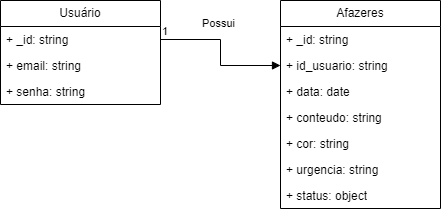

The diagram above was exported from draw.io. Its source (the exported page's mxGraphModel, read from the mxfile embedded in the PNG):
<mxGraphModel dx="1050" dy="602" grid="1" gridSize="10" guides="1" tooltips="1" connect="1" arrows="1" fold="1" page="1" pageScale="1" pageWidth="827" pageHeight="1169" math="0" shadow="0">
  <root>
    <mxCell id="0" />
    <mxCell id="1" parent="0" />
    <mxCell id="y523uj6VmYkzm-0-spKZ-1" value="Usuário" style="swimlane;fontStyle=0;childLayout=stackLayout;horizontal=1;startSize=26;fillColor=none;horizontalStack=0;resizeParent=1;resizeParentMax=0;resizeLast=0;collapsible=1;marginBottom=0;whiteSpace=wrap;html=1;" vertex="1" parent="1">
      <mxGeometry x="40" y="40" width="160" height="104" as="geometry" />
    </mxCell>
    <mxCell id="y523uj6VmYkzm-0-spKZ-4" value="+ _id: string" style="text;strokeColor=none;fillColor=none;align=left;verticalAlign=top;spacingLeft=4;spacingRight=4;overflow=hidden;rotatable=0;points=[[0,0.5],[1,0.5]];portConstraint=eastwest;whiteSpace=wrap;html=1;" vertex="1" parent="y523uj6VmYkzm-0-spKZ-1">
      <mxGeometry y="26" width="160" height="26" as="geometry" />
    </mxCell>
    <mxCell id="y523uj6VmYkzm-0-spKZ-2" value="+ email: string" style="text;strokeColor=none;fillColor=none;align=left;verticalAlign=top;spacingLeft=4;spacingRight=4;overflow=hidden;rotatable=0;points=[[0,0.5],[1,0.5]];portConstraint=eastwest;whiteSpace=wrap;html=1;" vertex="1" parent="y523uj6VmYkzm-0-spKZ-1">
      <mxGeometry y="52" width="160" height="26" as="geometry" />
    </mxCell>
    <mxCell id="y523uj6VmYkzm-0-spKZ-3" value="+ senha: string" style="text;strokeColor=none;fillColor=none;align=left;verticalAlign=top;spacingLeft=4;spacingRight=4;overflow=hidden;rotatable=0;points=[[0,0.5],[1,0.5]];portConstraint=eastwest;whiteSpace=wrap;html=1;" vertex="1" parent="y523uj6VmYkzm-0-spKZ-1">
      <mxGeometry y="78" width="160" height="26" as="geometry" />
    </mxCell>
    <mxCell id="y523uj6VmYkzm-0-spKZ-5" value="Afazeres" style="swimlane;fontStyle=0;childLayout=stackLayout;horizontal=1;startSize=26;fillColor=none;horizontalStack=0;resizeParent=1;resizeParentMax=0;resizeLast=0;collapsible=1;marginBottom=0;whiteSpace=wrap;html=1;" vertex="1" parent="1">
      <mxGeometry x="320" y="40" width="160" height="208" as="geometry" />
    </mxCell>
    <mxCell id="y523uj6VmYkzm-0-spKZ-6" value="+ _id: string" style="text;strokeColor=none;fillColor=none;align=left;verticalAlign=top;spacingLeft=4;spacingRight=4;overflow=hidden;rotatable=0;points=[[0,0.5],[1,0.5]];portConstraint=eastwest;whiteSpace=wrap;html=1;" vertex="1" parent="y523uj6VmYkzm-0-spKZ-5">
      <mxGeometry y="26" width="160" height="26" as="geometry" />
    </mxCell>
    <mxCell id="y523uj6VmYkzm-0-spKZ-7" value="+ id_usuario: string" style="text;strokeColor=none;fillColor=none;align=left;verticalAlign=top;spacingLeft=4;spacingRight=4;overflow=hidden;rotatable=0;points=[[0,0.5],[1,0.5]];portConstraint=eastwest;whiteSpace=wrap;html=1;" vertex="1" parent="y523uj6VmYkzm-0-spKZ-5">
      <mxGeometry y="52" width="160" height="26" as="geometry" />
    </mxCell>
    <mxCell id="y523uj6VmYkzm-0-spKZ-8" value="+ data: date" style="text;strokeColor=none;fillColor=none;align=left;verticalAlign=top;spacingLeft=4;spacingRight=4;overflow=hidden;rotatable=0;points=[[0,0.5],[1,0.5]];portConstraint=eastwest;whiteSpace=wrap;html=1;" vertex="1" parent="y523uj6VmYkzm-0-spKZ-5">
      <mxGeometry y="78" width="160" height="26" as="geometry" />
    </mxCell>
    <mxCell id="y523uj6VmYkzm-0-spKZ-11" value="+ conteudo: string" style="text;strokeColor=none;fillColor=none;align=left;verticalAlign=top;spacingLeft=4;spacingRight=4;overflow=hidden;rotatable=0;points=[[0,0.5],[1,0.5]];portConstraint=eastwest;whiteSpace=wrap;html=1;" vertex="1" parent="y523uj6VmYkzm-0-spKZ-5">
      <mxGeometry y="104" width="160" height="26" as="geometry" />
    </mxCell>
    <mxCell id="y523uj6VmYkzm-0-spKZ-12" value="+ cor: string" style="text;strokeColor=none;fillColor=none;align=left;verticalAlign=top;spacingLeft=4;spacingRight=4;overflow=hidden;rotatable=0;points=[[0,0.5],[1,0.5]];portConstraint=eastwest;whiteSpace=wrap;html=1;" vertex="1" parent="y523uj6VmYkzm-0-spKZ-5">
      <mxGeometry y="130" width="160" height="26" as="geometry" />
    </mxCell>
    <mxCell id="y523uj6VmYkzm-0-spKZ-13" value="+ urgencia: string" style="text;strokeColor=none;fillColor=none;align=left;verticalAlign=top;spacingLeft=4;spacingRight=4;overflow=hidden;rotatable=0;points=[[0,0.5],[1,0.5]];portConstraint=eastwest;whiteSpace=wrap;html=1;" vertex="1" parent="y523uj6VmYkzm-0-spKZ-5">
      <mxGeometry y="156" width="160" height="26" as="geometry" />
    </mxCell>
    <mxCell id="y523uj6VmYkzm-0-spKZ-14" value="+ status: object" style="text;strokeColor=none;fillColor=none;align=left;verticalAlign=top;spacingLeft=4;spacingRight=4;overflow=hidden;rotatable=0;points=[[0,0.5],[1,0.5]];portConstraint=eastwest;whiteSpace=wrap;html=1;" vertex="1" parent="y523uj6VmYkzm-0-spKZ-5">
      <mxGeometry y="182" width="160" height="26" as="geometry" />
    </mxCell>
    <mxCell id="y523uj6VmYkzm-0-spKZ-9" value="Possui" style="endArrow=block;endFill=1;html=1;edgeStyle=orthogonalEdgeStyle;align=left;verticalAlign=top;rounded=0;exitX=1;exitY=0.5;exitDx=0;exitDy=0;entryX=0;entryY=0.5;entryDx=0;entryDy=0;" edge="1" parent="1" source="y523uj6VmYkzm-0-spKZ-4" target="y523uj6VmYkzm-0-spKZ-7">
      <mxGeometry x="-0.4521" y="29" relative="1" as="geometry">
        <mxPoint x="330" y="230" as="sourcePoint" />
        <mxPoint x="490" y="230" as="targetPoint" />
        <mxPoint as="offset" />
      </mxGeometry>
    </mxCell>
    <mxCell id="y523uj6VmYkzm-0-spKZ-10" value="1" style="edgeLabel;resizable=0;html=1;align=left;verticalAlign=bottom;" connectable="0" vertex="1" parent="y523uj6VmYkzm-0-spKZ-9">
      <mxGeometry x="-1" relative="1" as="geometry" />
    </mxCell>
  </root>
</mxGraphModel>